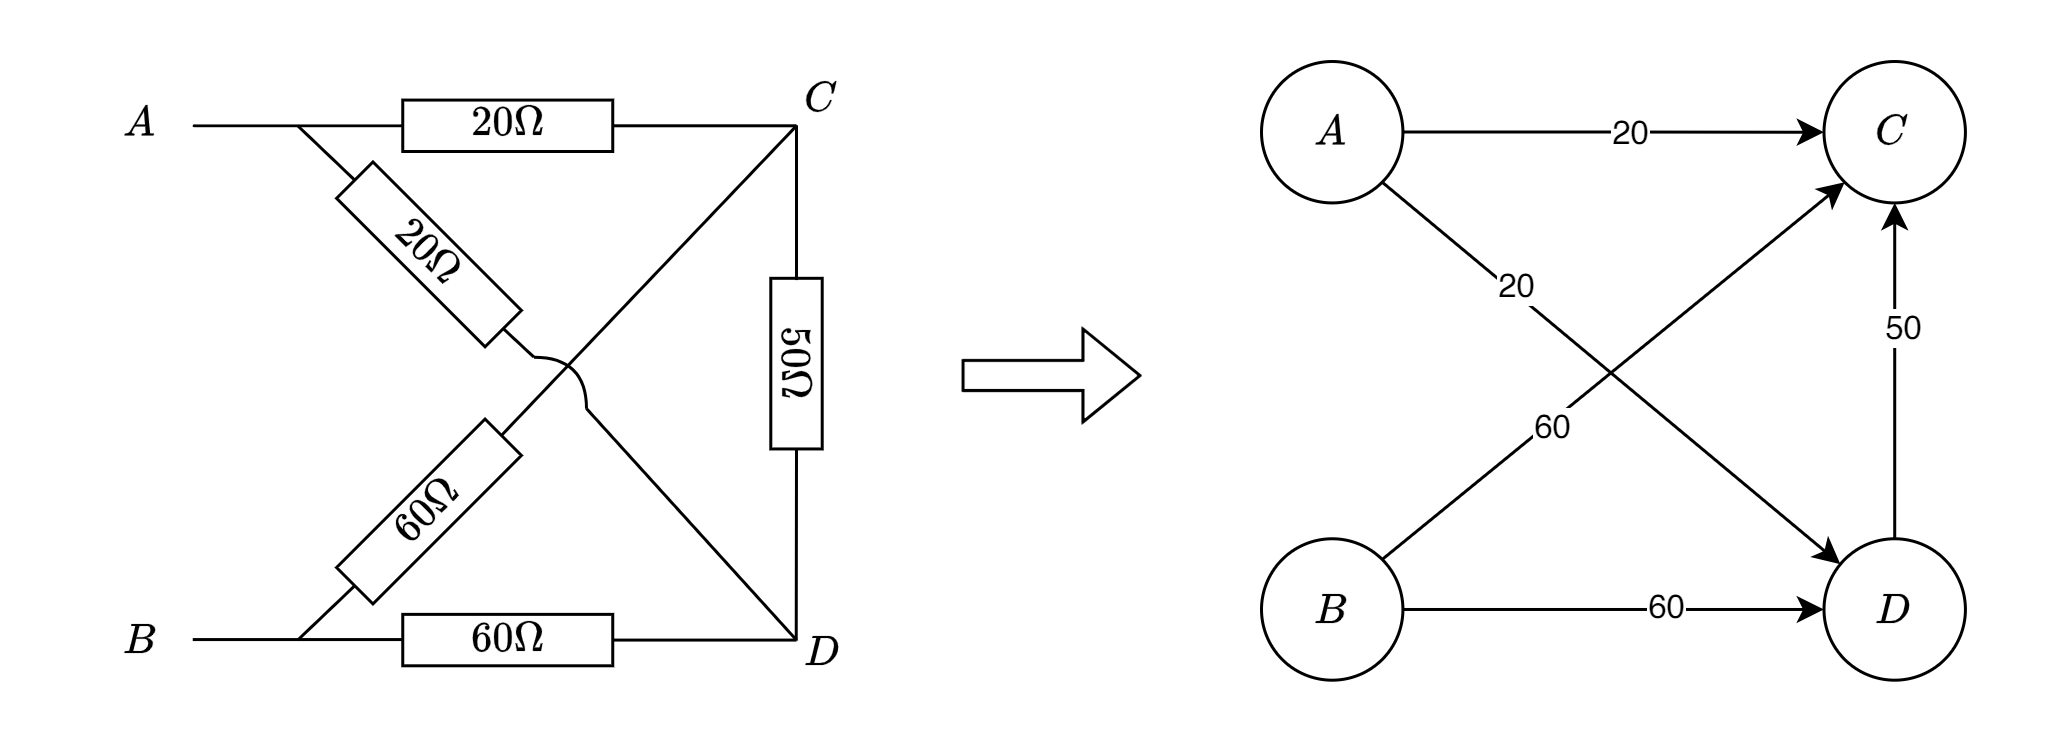

The diagram above was exported from draw.io. Its source (the exported page's mxGraphModel, read from the mxfile embedded in the PNG):
<mxGraphModel dx="1254" dy="756" grid="1" gridSize="10" guides="1" tooltips="1" connect="1" arrows="1" fold="1" page="1" pageScale="1" pageWidth="827" pageHeight="1169" math="1" shadow="0">
  <root>
    <mxCell id="0" />
    <mxCell id="1" parent="0" />
    <mxCell id="YgqETwFMrnKXnXK8K1oj-21" value="" style="shape=flexArrow;endArrow=classic;html=1;rounded=0;" edge="1" parent="1">
      <mxGeometry width="50" height="50" relative="1" as="geometry">
        <mxPoint x="360" y="154.66" as="sourcePoint" />
        <mxPoint x="420" y="154.66" as="targetPoint" />
      </mxGeometry>
    </mxCell>
    <mxCell id="YgqETwFMrnKXnXK8K1oj-40" value="" style="group" vertex="1" connectable="0" parent="1">
      <mxGeometry x="460" y="50" width="250" height="210" as="geometry" />
    </mxCell>
    <mxCell id="YgqETwFMrnKXnXK8K1oj-32" style="edgeStyle=orthogonalEdgeStyle;rounded=0;orthogonalLoop=1;jettySize=auto;html=1;entryX=0;entryY=0.5;entryDx=0;entryDy=0;" edge="1" parent="YgqETwFMrnKXnXK8K1oj-40" source="YgqETwFMrnKXnXK8K1oj-24" target="YgqETwFMrnKXnXK8K1oj-26">
      <mxGeometry relative="1" as="geometry" />
    </mxCell>
    <mxCell id="YgqETwFMrnKXnXK8K1oj-33" value="20" style="edgeLabel;html=1;align=center;verticalAlign=middle;resizable=0;points=[];" vertex="1" connectable="0" parent="YgqETwFMrnKXnXK8K1oj-32">
      <mxGeometry x="0.069" relative="1" as="geometry">
        <mxPoint as="offset" />
      </mxGeometry>
    </mxCell>
    <mxCell id="YgqETwFMrnKXnXK8K1oj-24" value="\(A\)" style="ellipse;whiteSpace=wrap;html=1;aspect=fixed;" vertex="1" parent="YgqETwFMrnKXnXK8K1oj-40">
      <mxGeometry width="47.138047138047135" height="47.138047138047135" as="geometry" />
    </mxCell>
    <mxCell id="YgqETwFMrnKXnXK8K1oj-25" value="\(B\)" style="ellipse;whiteSpace=wrap;html=1;aspect=fixed;" vertex="1" parent="YgqETwFMrnKXnXK8K1oj-40">
      <mxGeometry y="159.0909090909091" width="47.138047138047135" height="47.138047138047135" as="geometry" />
    </mxCell>
    <mxCell id="YgqETwFMrnKXnXK8K1oj-26" value="\(C\)" style="ellipse;whiteSpace=wrap;html=1;aspect=fixed;" vertex="1" parent="YgqETwFMrnKXnXK8K1oj-40">
      <mxGeometry x="187.50000000000003" width="47.138047138047135" height="47.138047138047135" as="geometry" />
    </mxCell>
    <mxCell id="YgqETwFMrnKXnXK8K1oj-30" style="edgeStyle=orthogonalEdgeStyle;rounded=0;orthogonalLoop=1;jettySize=auto;html=1;exitX=0.5;exitY=0;exitDx=0;exitDy=0;entryX=0.5;entryY=1;entryDx=0;entryDy=0;" edge="1" parent="YgqETwFMrnKXnXK8K1oj-40" source="YgqETwFMrnKXnXK8K1oj-27" target="YgqETwFMrnKXnXK8K1oj-26">
      <mxGeometry relative="1" as="geometry" />
    </mxCell>
    <mxCell id="YgqETwFMrnKXnXK8K1oj-31" value="50" style="edgeLabel;html=1;align=center;verticalAlign=middle;resizable=0;points=[];" vertex="1" connectable="0" parent="YgqETwFMrnKXnXK8K1oj-30">
      <mxGeometry x="0.2583" y="-2" relative="1" as="geometry">
        <mxPoint as="offset" />
      </mxGeometry>
    </mxCell>
    <mxCell id="YgqETwFMrnKXnXK8K1oj-27" value="\(D\)" style="ellipse;whiteSpace=wrap;html=1;aspect=fixed;" vertex="1" parent="YgqETwFMrnKXnXK8K1oj-40">
      <mxGeometry x="187.50000000000003" y="159.0909090909091" width="47.138047138047135" height="47.138047138047135" as="geometry" />
    </mxCell>
    <mxCell id="YgqETwFMrnKXnXK8K1oj-28" value="" style="endArrow=classic;html=1;rounded=0;exitX=1;exitY=0.5;exitDx=0;exitDy=0;entryX=0;entryY=0.5;entryDx=0;entryDy=0;" edge="1" parent="YgqETwFMrnKXnXK8K1oj-40" source="YgqETwFMrnKXnXK8K1oj-25" target="YgqETwFMrnKXnXK8K1oj-27">
      <mxGeometry width="50" height="50" relative="1" as="geometry">
        <mxPoint x="-78.125" y="165.45454545454544" as="sourcePoint" />
        <mxPoint y="101.81818181818181" as="targetPoint" />
      </mxGeometry>
    </mxCell>
    <mxCell id="YgqETwFMrnKXnXK8K1oj-29" value="60" style="edgeLabel;html=1;align=center;verticalAlign=middle;resizable=0;points=[];" vertex="1" connectable="0" parent="YgqETwFMrnKXnXK8K1oj-28">
      <mxGeometry x="0.2405" y="1" relative="1" as="geometry">
        <mxPoint as="offset" />
      </mxGeometry>
    </mxCell>
    <mxCell id="YgqETwFMrnKXnXK8K1oj-35" value="" style="endArrow=classic;html=1;rounded=0;exitX=1;exitY=1;exitDx=0;exitDy=0;" edge="1" parent="YgqETwFMrnKXnXK8K1oj-40" source="YgqETwFMrnKXnXK8K1oj-24" target="YgqETwFMrnKXnXK8K1oj-27">
      <mxGeometry width="50" height="50" relative="1" as="geometry">
        <mxPoint x="62.5" y="76.36363636363636" as="sourcePoint" />
        <mxPoint x="140.625" y="12.727272727272727" as="targetPoint" />
      </mxGeometry>
    </mxCell>
    <mxCell id="YgqETwFMrnKXnXK8K1oj-39" value="20" style="edgeLabel;html=1;align=center;verticalAlign=middle;resizable=0;points=[];" vertex="1" connectable="0" parent="YgqETwFMrnKXnXK8K1oj-35">
      <mxGeometry x="-0.4395" y="2" relative="1" as="geometry">
        <mxPoint as="offset" />
      </mxGeometry>
    </mxCell>
    <mxCell id="YgqETwFMrnKXnXK8K1oj-37" value="" style="endArrow=classic;html=1;rounded=0;entryX=0;entryY=1;entryDx=0;entryDy=0;exitX=1;exitY=0;exitDx=0;exitDy=0;" edge="1" parent="YgqETwFMrnKXnXK8K1oj-40" source="YgqETwFMrnKXnXK8K1oj-25" target="YgqETwFMrnKXnXK8K1oj-26">
      <mxGeometry width="50" height="50" relative="1" as="geometry">
        <mxPoint x="125" y="98.63636363636364" as="sourcePoint" />
        <mxPoint x="203.12500000000003" y="35" as="targetPoint" />
      </mxGeometry>
    </mxCell>
    <mxCell id="YgqETwFMrnKXnXK8K1oj-38" value="60" style="edgeLabel;html=1;align=center;verticalAlign=middle;resizable=0;points=[];" vertex="1" connectable="0" parent="YgqETwFMrnKXnXK8K1oj-37">
      <mxGeometry x="-0.2729" y="-1" relative="1" as="geometry">
        <mxPoint as="offset" />
      </mxGeometry>
    </mxCell>
    <mxCell id="YgqETwFMrnKXnXK8K1oj-41" value="" style="group" vertex="1" connectable="0" parent="1">
      <mxGeometry x="60" y="50" width="280" height="210" as="geometry" />
    </mxCell>
    <mxCell id="YgqETwFMrnKXnXK8K1oj-1" style="edgeStyle=orthogonalEdgeStyle;rounded=0;orthogonalLoop=1;jettySize=auto;html=1;exitX=0;exitY=0.5;exitDx=0;exitDy=0;strokeColor=default;endArrow=none;endFill=0;" edge="1" parent="YgqETwFMrnKXnXK8K1oj-41" source="YgqETwFMrnKXnXK8K1oj-2">
      <mxGeometry relative="1" as="geometry">
        <mxPoint x="43.75000000000001" y="21.428571428571427" as="targetPoint" />
      </mxGeometry>
    </mxCell>
    <mxCell id="YgqETwFMrnKXnXK8K1oj-2" value="\(20\Omega\)" style="rounded=0;whiteSpace=wrap;html=1;" vertex="1" parent="YgqETwFMrnKXnXK8K1oj-41">
      <mxGeometry x="113.75000000000001" y="12.857142857142858" width="70" height="17.142857142857142" as="geometry" />
    </mxCell>
    <mxCell id="YgqETwFMrnKXnXK8K1oj-3" value="\(60\Omega\)" style="rounded=0;whiteSpace=wrap;html=1;" vertex="1" parent="YgqETwFMrnKXnXK8K1oj-41">
      <mxGeometry x="113.75000000000001" y="184.28571428571428" width="70" height="17.142857142857142" as="geometry" />
    </mxCell>
    <mxCell id="YgqETwFMrnKXnXK8K1oj-4" value="\(50\Omega\)" style="rounded=0;whiteSpace=wrap;html=1;rotation=90;" vertex="1" parent="YgqETwFMrnKXnXK8K1oj-41">
      <mxGeometry x="216.56250000000003" y="92.14285714285714" width="56.87500000000001" height="17.142857142857142" as="geometry" />
    </mxCell>
    <mxCell id="YgqETwFMrnKXnXK8K1oj-5" value="\(60\Omega\)" style="rounded=0;whiteSpace=wrap;html=1;rotation=-45;" vertex="1" parent="YgqETwFMrnKXnXK8K1oj-41">
      <mxGeometry x="87.50000000000001" y="141.42857142857144" width="70" height="17.142857142857142" as="geometry" />
    </mxCell>
    <mxCell id="YgqETwFMrnKXnXK8K1oj-6" value="\(20\Omega\)" style="rounded=0;whiteSpace=wrap;html=1;rotation=45;" vertex="1" parent="YgqETwFMrnKXnXK8K1oj-41">
      <mxGeometry x="87.50000000000001" y="55.714285714285715" width="70" height="17.142857142857142" as="geometry" />
    </mxCell>
    <mxCell id="YgqETwFMrnKXnXK8K1oj-7" value="" style="endArrow=none;html=1;rounded=0;entryX=0;entryY=0.5;entryDx=0;entryDy=0;" edge="1" parent="YgqETwFMrnKXnXK8K1oj-41" target="YgqETwFMrnKXnXK8K1oj-6">
      <mxGeometry width="50" height="50" relative="1" as="geometry">
        <mxPoint x="78.75000000000001" y="21.428571428571427" as="sourcePoint" />
        <mxPoint x="192.50000000000003" y="81.42857142857143" as="targetPoint" />
      </mxGeometry>
    </mxCell>
    <mxCell id="YgqETwFMrnKXnXK8K1oj-8" value="" style="endArrow=none;html=1;rounded=0;entryX=0;entryY=0.5;entryDx=0;entryDy=0;" edge="1" parent="YgqETwFMrnKXnXK8K1oj-41" target="YgqETwFMrnKXnXK8K1oj-5">
      <mxGeometry width="50" height="50" relative="1" as="geometry">
        <mxPoint x="78.75000000000001" y="192.85714285714286" as="sourcePoint" />
        <mxPoint x="98.00000000000001" y="201.42857142857142" as="targetPoint" />
      </mxGeometry>
    </mxCell>
    <mxCell id="YgqETwFMrnKXnXK8K1oj-9" style="edgeStyle=orthogonalEdgeStyle;rounded=0;orthogonalLoop=1;jettySize=auto;html=1;exitX=0;exitY=0.5;exitDx=0;exitDy=0;strokeColor=default;endArrow=none;endFill=0;" edge="1" parent="YgqETwFMrnKXnXK8K1oj-41">
      <mxGeometry relative="1" as="geometry">
        <mxPoint x="43.75000000000001" y="192.68571428571428" as="targetPoint" />
        <mxPoint x="113.75000000000001" y="192.68571428571428" as="sourcePoint" />
      </mxGeometry>
    </mxCell>
    <mxCell id="YgqETwFMrnKXnXK8K1oj-10" value="" style="endArrow=none;html=1;rounded=0;exitX=1;exitY=0.5;exitDx=0;exitDy=0;" edge="1" parent="YgqETwFMrnKXnXK8K1oj-41" source="YgqETwFMrnKXnXK8K1oj-6">
      <mxGeometry width="50" height="50" relative="1" as="geometry">
        <mxPoint x="148.75" y="90.00000000000001" as="sourcePoint" />
        <mxPoint x="157.50000000000003" y="98.57142857142858" as="targetPoint" />
      </mxGeometry>
    </mxCell>
    <mxCell id="YgqETwFMrnKXnXK8K1oj-11" value="" style="endArrow=none;html=1;rounded=0;" edge="1" parent="YgqETwFMrnKXnXK8K1oj-41" source="YgqETwFMrnKXnXK8K1oj-5">
      <mxGeometry width="50" height="50" relative="1" as="geometry">
        <mxPoint x="148.75" y="124.28571428571429" as="sourcePoint" />
        <mxPoint x="245.00000000000003" y="21.428571428571427" as="targetPoint" />
      </mxGeometry>
    </mxCell>
    <mxCell id="YgqETwFMrnKXnXK8K1oj-12" value="" style="endArrow=none;html=1;rounded=0;" edge="1" parent="YgqETwFMrnKXnXK8K1oj-41">
      <mxGeometry width="50" height="50" relative="1" as="geometry">
        <mxPoint x="183.75000000000003" y="21.428571428571427" as="sourcePoint" />
        <mxPoint x="245.00000000000003" y="21.428571428571427" as="targetPoint" />
      </mxGeometry>
    </mxCell>
    <mxCell id="YgqETwFMrnKXnXK8K1oj-13" value="" style="endArrow=none;html=1;rounded=0;" edge="1" parent="YgqETwFMrnKXnXK8K1oj-41">
      <mxGeometry width="50" height="50" relative="1" as="geometry">
        <mxPoint x="245.00000000000003" y="21.257142857142853" as="sourcePoint" />
        <mxPoint x="245.00000000000003" y="72.85714285714286" as="targetPoint" />
      </mxGeometry>
    </mxCell>
    <mxCell id="YgqETwFMrnKXnXK8K1oj-14" value="" style="endArrow=none;html=1;rounded=0;entryX=0.5;entryY=0;entryDx=0;entryDy=0;exitX=1;exitY=0.5;exitDx=0;exitDy=0;" edge="1" parent="YgqETwFMrnKXnXK8K1oj-41" source="YgqETwFMrnKXnXK8K1oj-4">
      <mxGeometry width="50" height="50" relative="1" as="geometry">
        <mxPoint x="244.91250000000005" y="132.85714285714286" as="sourcePoint" />
        <mxPoint x="244.91250000000005" y="193.02857142857144" as="targetPoint" />
      </mxGeometry>
    </mxCell>
    <mxCell id="YgqETwFMrnKXnXK8K1oj-15" value="" style="endArrow=none;html=1;rounded=0;exitX=1;exitY=0.5;exitDx=0;exitDy=0;" edge="1" parent="YgqETwFMrnKXnXK8K1oj-41" source="YgqETwFMrnKXnXK8K1oj-3">
      <mxGeometry width="50" height="50" relative="1" as="geometry">
        <mxPoint x="201.25000000000003" y="175.71428571428572" as="sourcePoint" />
        <mxPoint x="245.00000000000003" y="192.85714285714286" as="targetPoint" />
      </mxGeometry>
    </mxCell>
    <mxCell id="YgqETwFMrnKXnXK8K1oj-16" value="" style="endArrow=none;html=1;rounded=0;" edge="1" parent="YgqETwFMrnKXnXK8K1oj-41">
      <mxGeometry width="50" height="50" relative="1" as="geometry">
        <mxPoint x="175.00000000000003" y="115.71428571428572" as="sourcePoint" />
        <mxPoint x="245.00000000000003" y="192.85714285714286" as="targetPoint" />
      </mxGeometry>
    </mxCell>
    <mxCell id="YgqETwFMrnKXnXK8K1oj-17" value="" style="curved=1;endArrow=none;html=1;rounded=0;endFill=0;" edge="1" parent="YgqETwFMrnKXnXK8K1oj-41">
      <mxGeometry width="50" height="50" relative="1" as="geometry">
        <mxPoint x="175.00000000000003" y="115.71428571428572" as="sourcePoint" />
        <mxPoint x="157.50000000000003" y="98.57142857142858" as="targetPoint" />
        <Array as="points">
          <mxPoint x="175.00000000000003" y="98.57142857142858" />
        </Array>
      </mxGeometry>
    </mxCell>
    <mxCell id="YgqETwFMrnKXnXK8K1oj-18" value="\(A\)" style="text;html=1;align=center;verticalAlign=middle;whiteSpace=wrap;rounded=0;" vertex="1" parent="YgqETwFMrnKXnXK8K1oj-41">
      <mxGeometry y="8.571428571428571" width="52.50000000000001" height="25.714285714285715" as="geometry" />
    </mxCell>
    <mxCell id="YgqETwFMrnKXnXK8K1oj-19" value="\(B\)" style="text;html=1;align=center;verticalAlign=middle;whiteSpace=wrap;rounded=0;" vertex="1" parent="YgqETwFMrnKXnXK8K1oj-41">
      <mxGeometry y="180.00000000000003" width="52.50000000000001" height="25.714285714285715" as="geometry" />
    </mxCell>
    <mxCell id="YgqETwFMrnKXnXK8K1oj-22" value="\(C\)" style="text;html=1;align=center;verticalAlign=middle;whiteSpace=wrap;rounded=0;" vertex="1" parent="YgqETwFMrnKXnXK8K1oj-41">
      <mxGeometry x="227.50000000000003" width="52.50000000000001" height="25.714285714285715" as="geometry" />
    </mxCell>
    <mxCell id="YgqETwFMrnKXnXK8K1oj-23" value="\(D\)" style="text;html=1;align=center;verticalAlign=middle;whiteSpace=wrap;rounded=0;" vertex="1" parent="YgqETwFMrnKXnXK8K1oj-41">
      <mxGeometry x="227.50000000000003" y="184.28571428571428" width="52.50000000000001" height="25.714285714285715" as="geometry" />
    </mxCell>
  </root>
</mxGraphModel>